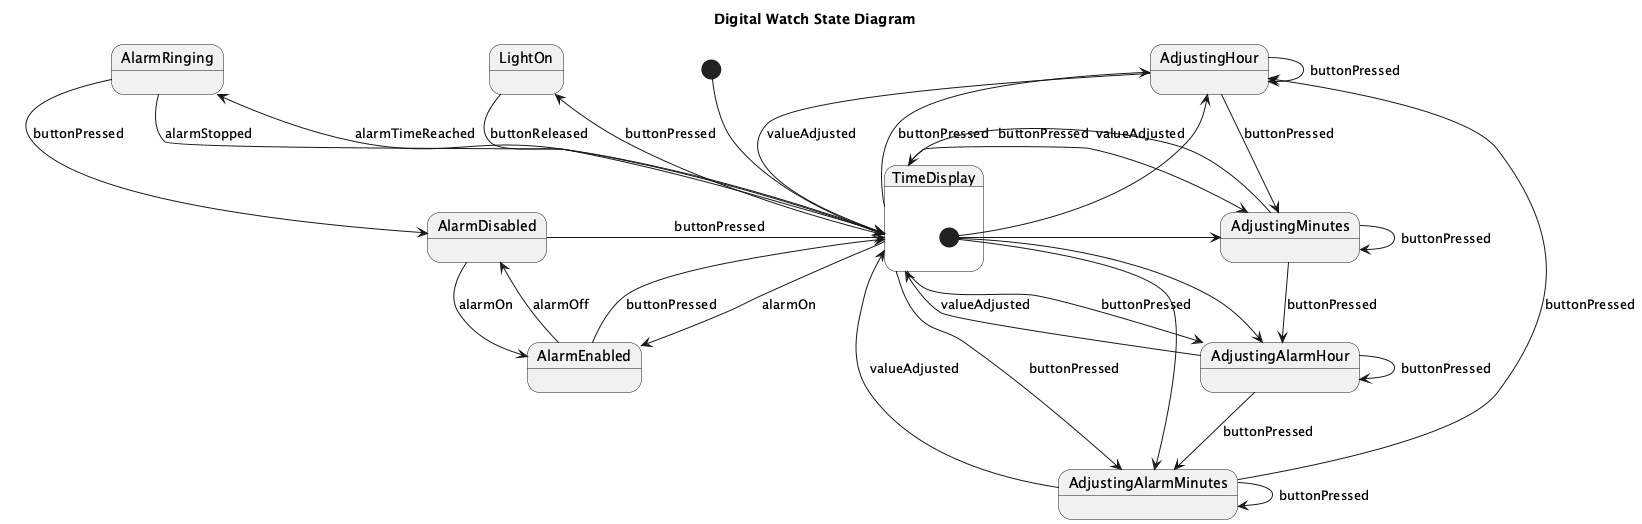

The diagram above was rendered by PlantUML. Its source (embedded in the PNG):
@startuml
title Digital Watch State Diagram

[*] --> TimeDisplay

state TimeDisplay {
    [*] --> AdjustingHour
    [*] --> AdjustingMinutes
    [*] --> AdjustingAlarmHour
    [*] --> AdjustingAlarmMinutes
}

state AdjustingHour
state AdjustingMinutes
state AdjustingAlarmHour
state AdjustingAlarmMinutes
state AlarmRinging
state LightOn

AdjustingHour --> AdjustingHour : buttonPressed
AdjustingHour --> AdjustingMinutes : buttonPressed
AdjustingHour --> TimeDisplay : valueAdjusted

AdjustingMinutes --> AdjustingMinutes : buttonPressed
AdjustingMinutes --> AdjustingAlarmHour : buttonPressed
AdjustingMinutes --> TimeDisplay : valueAdjusted

AdjustingAlarmHour --> AdjustingAlarmHour : buttonPressed
AdjustingAlarmHour --> AdjustingAlarmMinutes : buttonPressed
AdjustingAlarmHour --> TimeDisplay : valueAdjusted

AdjustingAlarmMinutes --> AdjustingAlarmMinutes : buttonPressed
AdjustingAlarmMinutes --> TimeDisplay : valueAdjusted
AdjustingAlarmMinutes --> AdjustingHour : buttonPressed

TimeDisplay --> AdjustingHour : buttonPressed
TimeDisplay --> AdjustingMinutes : buttonPressed
TimeDisplay --> AdjustingAlarmHour : buttonPressed
TimeDisplay --> AdjustingAlarmMinutes : buttonPressed

TimeDisplay --> LightOn : buttonPressed

LightOn --> TimeDisplay : buttonReleased

state AlarmEnabled
state AlarmDisabled

TimeDisplay --> AlarmEnabled : alarmOn
AlarmEnabled --> TimeDisplay : buttonPressed
AlarmEnabled --> AlarmDisabled : alarmOff
AlarmDisabled --> TimeDisplay : buttonPressed
AlarmDisabled --> AlarmEnabled : alarmOn

AlarmRinging --> AlarmDisabled : buttonPressed
AlarmRinging --> TimeDisplay : alarmStopped

TimeDisplay --> AlarmRinging : alarmTimeReached

@enduml